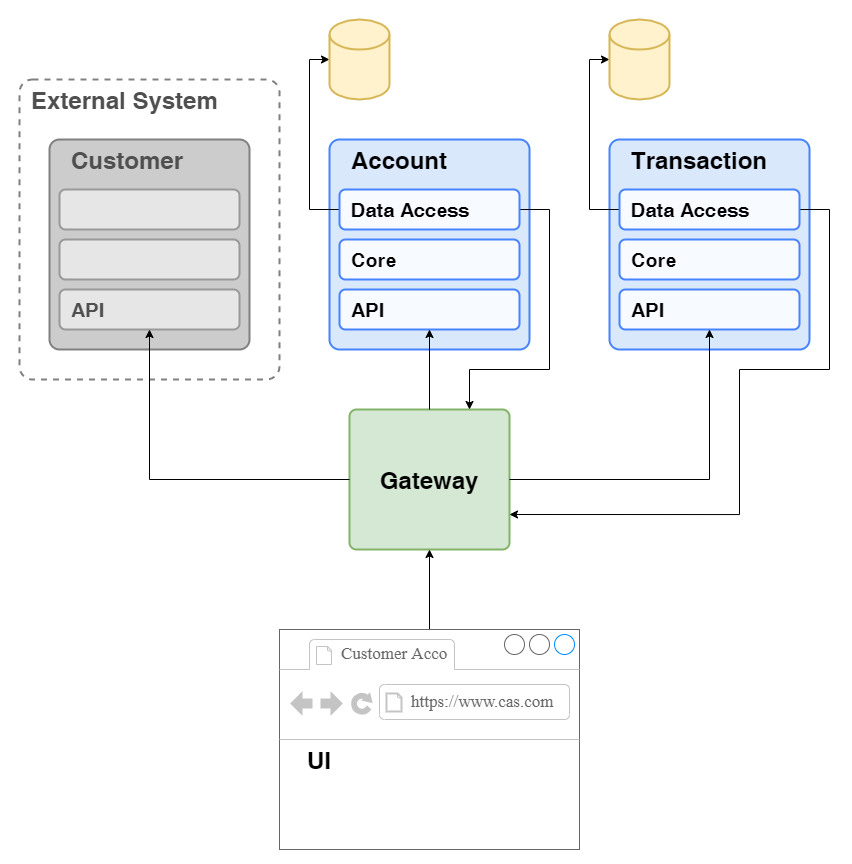

The diagram above was exported from draw.io. Its source (the exported page's mxGraphModel, read from the mxfile embedded in the PNG):
<mxGraphModel dx="918" dy="1346" grid="1" gridSize="10" guides="1" tooltips="1" connect="1" arrows="1" fold="1" page="1" pageScale="1" pageWidth="850" pageHeight="1100" math="0" shadow="0">
  <root>
    <mxCell id="0" />
    <mxCell id="1" parent="0" />
    <mxCell id="I9LrIpcFgKHxT0mMc6pR-78" value="" style="rounded=1;whiteSpace=wrap;html=1;labelBackgroundColor=none;strokeWidth=2;fontSize=20;fontColor=#000000;align=left;fillColor=none;dashed=1;arcSize=5;strokeColor=#808080;" vertex="1" parent="1">
      <mxGeometry x="10" y="100" width="260" height="300" as="geometry" />
    </mxCell>
    <mxCell id="I9LrIpcFgKHxT0mMc6pR-1" value="" style="rounded=1;arcSize=5;strokeWidth=2;fillColor=#CCCCCC;strokeColor=#808080;" vertex="1" parent="1">
      <mxGeometry x="40" y="160" width="200" height="210" as="geometry" />
    </mxCell>
    <mxCell id="I9LrIpcFgKHxT0mMc6pR-3" value="" style="rounded=1;arcSize=5;fillColor=#dae8fc;strokeColor=#4583FF;strokeWidth=2;" vertex="1" parent="1">
      <mxGeometry x="320" y="160" width="200" height="210" as="geometry" />
    </mxCell>
    <mxCell id="I9LrIpcFgKHxT0mMc6pR-4" value="" style="rounded=1;arcSize=5;fillColor=#dae8fc;strokeColor=#4583FF;strokeWidth=2;" vertex="1" parent="1">
      <mxGeometry x="600" y="160" width="200" height="210" as="geometry" />
    </mxCell>
    <mxCell id="I9LrIpcFgKHxT0mMc6pR-5" value="&lt;h1&gt;Customer&lt;/h1&gt;" style="text;html=1;strokeColor=none;fillColor=none;align=left;verticalAlign=middle;whiteSpace=wrap;rounded=0;fontColor=#4F4F4F;" vertex="1" parent="1">
      <mxGeometry x="60" y="170" width="40" height="20" as="geometry" />
    </mxCell>
    <mxCell id="I9LrIpcFgKHxT0mMc6pR-7" value="&lt;h1&gt;Account&lt;/h1&gt;" style="text;html=1;strokeColor=none;fillColor=none;align=left;verticalAlign=middle;whiteSpace=wrap;rounded=0;" vertex="1" parent="1">
      <mxGeometry x="340" y="170" width="40" height="20" as="geometry" />
    </mxCell>
    <mxCell id="I9LrIpcFgKHxT0mMc6pR-8" value="&lt;h1&gt;Transaction&lt;/h1&gt;" style="text;html=1;strokeColor=none;fillColor=none;align=left;verticalAlign=middle;whiteSpace=wrap;rounded=0;" vertex="1" parent="1">
      <mxGeometry x="620" y="170" width="40" height="20" as="geometry" />
    </mxCell>
    <mxCell id="I9LrIpcFgKHxT0mMc6pR-10" value="" style="rounded=1;arcSize=5;fillColor=#d5e8d4;strokeColor=#82b366;strokeWidth=2;" vertex="1" parent="1">
      <mxGeometry x="340" y="430" width="160" height="140" as="geometry" />
    </mxCell>
    <mxCell id="I9LrIpcFgKHxT0mMc6pR-11" value="&lt;h1&gt;Gateway&lt;/h1&gt;" style="text;html=1;strokeColor=none;fillColor=none;align=center;verticalAlign=middle;whiteSpace=wrap;rounded=0;" vertex="1" parent="1">
      <mxGeometry x="400" y="490" width="40" height="20" as="geometry" />
    </mxCell>
    <mxCell id="I9LrIpcFgKHxT0mMc6pR-21" style="edgeStyle=orthogonalEdgeStyle;rounded=0;orthogonalLoop=1;jettySize=auto;html=1;entryX=0.5;entryY=1;entryDx=0;entryDy=0;" edge="1" parent="1" source="I9LrIpcFgKHxT0mMc6pR-18" target="I9LrIpcFgKHxT0mMc6pR-10">
      <mxGeometry relative="1" as="geometry" />
    </mxCell>
    <mxCell id="I9LrIpcFgKHxT0mMc6pR-18" value="" style="strokeWidth=1;shadow=0;dashed=0;align=center;html=1;shape=mxgraph.mockup.containers.browserWindow;rSize=0;strokeColor=#666666;strokeColor2=#008cff;strokeColor3=#c4c4c4;mainText=,;recursiveResize=0;rounded=1;fillColor=#FFFFFF;" vertex="1" parent="1">
      <mxGeometry x="270" y="650" width="300" height="220" as="geometry" />
    </mxCell>
    <mxCell id="I9LrIpcFgKHxT0mMc6pR-19" value="Customer Acco" style="strokeWidth=1;shadow=0;dashed=0;align=center;html=1;shape=mxgraph.mockup.containers.anchor;fontSize=17;fontColor=#666666;align=left;" vertex="1" parent="I9LrIpcFgKHxT0mMc6pR-18">
      <mxGeometry x="60" y="12" width="110" height="26" as="geometry" />
    </mxCell>
    <mxCell id="I9LrIpcFgKHxT0mMc6pR-20" value="https://www.cas.com" style="strokeWidth=1;shadow=0;dashed=0;align=center;html=1;shape=mxgraph.mockup.containers.anchor;rSize=0;fontSize=17;fontColor=#666666;align=left;" vertex="1" parent="I9LrIpcFgKHxT0mMc6pR-18">
      <mxGeometry x="130" y="60" width="250" height="26" as="geometry" />
    </mxCell>
    <mxCell id="I9LrIpcFgKHxT0mMc6pR-22" value="&lt;h1&gt;UI&lt;/h1&gt;" style="text;html=1;strokeColor=none;fillColor=none;align=center;verticalAlign=middle;whiteSpace=wrap;rounded=0;" vertex="1" parent="I9LrIpcFgKHxT0mMc6pR-18">
      <mxGeometry x="20" y="120" width="40" height="20" as="geometry" />
    </mxCell>
    <mxCell id="I9LrIpcFgKHxT0mMc6pR-27" value="" style="rounded=1;whiteSpace=wrap;html=1;strokeColor=#4583FF;strokeWidth=2;labelBackgroundColor=none;fillColor=#F7FAFF;" vertex="1" parent="1">
      <mxGeometry x="330" y="260" width="180" height="40" as="geometry" />
    </mxCell>
    <mxCell id="I9LrIpcFgKHxT0mMc6pR-43" style="edgeStyle=orthogonalEdgeStyle;rounded=0;orthogonalLoop=1;jettySize=auto;html=1;exitX=0;exitY=0.5;exitDx=0;exitDy=0;entryX=0;entryY=0.5;entryDx=0;entryDy=0;entryPerimeter=0;fontSize=20;fontColor=#000000;" edge="1" parent="1" source="I9LrIpcFgKHxT0mMc6pR-28" target="I9LrIpcFgKHxT0mMc6pR-41">
      <mxGeometry relative="1" as="geometry" />
    </mxCell>
    <mxCell id="I9LrIpcFgKHxT0mMc6pR-60" style="edgeStyle=orthogonalEdgeStyle;rounded=0;orthogonalLoop=1;jettySize=auto;html=1;entryX=0.75;entryY=0;entryDx=0;entryDy=0;startArrow=none;startFill=0;endArrow=classic;endFill=1;fontSize=20;fontColor=#000000;" edge="1" parent="1" source="I9LrIpcFgKHxT0mMc6pR-28" target="I9LrIpcFgKHxT0mMc6pR-10">
      <mxGeometry relative="1" as="geometry">
        <Array as="points">
          <mxPoint x="540" y="230" />
          <mxPoint x="540" y="390" />
          <mxPoint x="460" y="390" />
        </Array>
      </mxGeometry>
    </mxCell>
    <mxCell id="I9LrIpcFgKHxT0mMc6pR-28" value="" style="rounded=1;whiteSpace=wrap;html=1;strokeColor=#4583FF;strokeWidth=2;labelBackgroundColor=none;fillColor=#F7FAFF;" vertex="1" parent="1">
      <mxGeometry x="330" y="210" width="180" height="40" as="geometry" />
    </mxCell>
    <mxCell id="I9LrIpcFgKHxT0mMc6pR-30" value="" style="rounded=1;whiteSpace=wrap;html=1;strokeColor=#4583FF;strokeWidth=2;labelBackgroundColor=none;fillColor=#F7FAFF;" vertex="1" parent="1">
      <mxGeometry x="610" y="260" width="180" height="40" as="geometry" />
    </mxCell>
    <mxCell id="I9LrIpcFgKHxT0mMc6pR-33" value="&lt;h1 style=&quot;font-size: 20px&quot;&gt;Core&lt;/h1&gt;" style="text;html=1;strokeColor=none;fillColor=none;align=left;verticalAlign=middle;whiteSpace=wrap;rounded=0;fontSize=20;" vertex="1" parent="1">
      <mxGeometry x="340" y="270" width="160" height="20" as="geometry" />
    </mxCell>
    <mxCell id="I9LrIpcFgKHxT0mMc6pR-34" value="&lt;h1 style=&quot;font-size: 20px&quot;&gt;Data Access&lt;/h1&gt;" style="text;html=1;strokeColor=none;fillColor=none;align=left;verticalAlign=middle;whiteSpace=wrap;rounded=0;fontSize=20;" vertex="1" parent="1">
      <mxGeometry x="340" y="220" width="160" height="20" as="geometry" />
    </mxCell>
    <mxCell id="I9LrIpcFgKHxT0mMc6pR-36" value="&lt;h1 style=&quot;font-size: 20px&quot;&gt;Core&lt;/h1&gt;" style="text;html=1;strokeColor=none;fillColor=none;align=left;verticalAlign=middle;whiteSpace=wrap;rounded=0;fontSize=20;" vertex="1" parent="1">
      <mxGeometry x="620" y="270" width="160" height="20" as="geometry" />
    </mxCell>
    <mxCell id="I9LrIpcFgKHxT0mMc6pR-41" value="" style="shape=cylinder3;whiteSpace=wrap;html=1;boundedLbl=1;backgroundOutline=1;size=15;rounded=1;labelBackgroundColor=none;strokeColor=#d6b656;strokeWidth=2;fillColor=#fff2cc;fontSize=20;align=left;" vertex="1" parent="1">
      <mxGeometry x="320" y="40" width="60" height="80" as="geometry" />
    </mxCell>
    <mxCell id="I9LrIpcFgKHxT0mMc6pR-45" value="" style="rounded=1;whiteSpace=wrap;html=1;strokeColor=#4583FF;strokeWidth=2;labelBackgroundColor=none;fillColor=#F7FAFF;" vertex="1" parent="1">
      <mxGeometry x="330" y="310" width="180" height="40" as="geometry" />
    </mxCell>
    <mxCell id="I9LrIpcFgKHxT0mMc6pR-46" value="&lt;h1 style=&quot;font-size: 20px&quot;&gt;API&lt;/h1&gt;" style="text;html=1;strokeColor=none;fillColor=none;align=left;verticalAlign=middle;whiteSpace=wrap;rounded=0;fontSize=20;" vertex="1" parent="1">
      <mxGeometry x="340" y="320" width="160" height="20" as="geometry" />
    </mxCell>
    <mxCell id="I9LrIpcFgKHxT0mMc6pR-14" style="edgeStyle=orthogonalEdgeStyle;rounded=0;orthogonalLoop=1;jettySize=auto;html=1;exitX=0.5;exitY=1;exitDx=0;exitDy=0;endArrow=none;endFill=0;startArrow=classic;startFill=1;" edge="1" parent="1" source="I9LrIpcFgKHxT0mMc6pR-45" target="I9LrIpcFgKHxT0mMc6pR-10">
      <mxGeometry relative="1" as="geometry" />
    </mxCell>
    <mxCell id="I9LrIpcFgKHxT0mMc6pR-47" style="edgeStyle=orthogonalEdgeStyle;rounded=0;orthogonalLoop=1;jettySize=auto;html=1;exitX=0;exitY=0.5;exitDx=0;exitDy=0;entryX=0;entryY=0.5;entryDx=0;entryDy=0;entryPerimeter=0;fontSize=20;fontColor=#000000;" edge="1" parent="1" source="I9LrIpcFgKHxT0mMc6pR-48" target="I9LrIpcFgKHxT0mMc6pR-50">
      <mxGeometry relative="1" as="geometry" />
    </mxCell>
    <mxCell id="I9LrIpcFgKHxT0mMc6pR-61" style="edgeStyle=orthogonalEdgeStyle;rounded=0;orthogonalLoop=1;jettySize=auto;html=1;exitX=1;exitY=0.5;exitDx=0;exitDy=0;startArrow=none;startFill=0;endArrow=classic;endFill=1;fontSize=20;fontColor=#000000;entryX=1;entryY=0.75;entryDx=0;entryDy=0;" edge="1" parent="1" source="I9LrIpcFgKHxT0mMc6pR-48" target="I9LrIpcFgKHxT0mMc6pR-10">
      <mxGeometry relative="1" as="geometry">
        <mxPoint x="820" y="550" as="targetPoint" />
        <Array as="points">
          <mxPoint x="820" y="230" />
          <mxPoint x="820" y="390" />
          <mxPoint x="730" y="390" />
          <mxPoint x="730" y="535" />
        </Array>
      </mxGeometry>
    </mxCell>
    <mxCell id="I9LrIpcFgKHxT0mMc6pR-48" value="" style="rounded=1;whiteSpace=wrap;html=1;strokeColor=#4583FF;strokeWidth=2;labelBackgroundColor=none;fillColor=#F7FAFF;" vertex="1" parent="1">
      <mxGeometry x="610" y="210" width="180" height="40" as="geometry" />
    </mxCell>
    <mxCell id="I9LrIpcFgKHxT0mMc6pR-49" value="&lt;h1 style=&quot;font-size: 20px&quot;&gt;Data Access&lt;/h1&gt;" style="text;html=1;strokeColor=none;fillColor=none;align=left;verticalAlign=middle;whiteSpace=wrap;rounded=0;fontSize=20;" vertex="1" parent="1">
      <mxGeometry x="620" y="220" width="160" height="20" as="geometry" />
    </mxCell>
    <mxCell id="I9LrIpcFgKHxT0mMc6pR-50" value="" style="shape=cylinder3;whiteSpace=wrap;html=1;boundedLbl=1;backgroundOutline=1;size=15;rounded=1;labelBackgroundColor=none;strokeColor=#d6b656;strokeWidth=2;fillColor=#fff2cc;fontSize=20;align=left;" vertex="1" parent="1">
      <mxGeometry x="600" y="40" width="60" height="80" as="geometry" />
    </mxCell>
    <mxCell id="I9LrIpcFgKHxT0mMc6pR-53" value="" style="rounded=1;whiteSpace=wrap;html=1;strokeColor=#4583FF;strokeWidth=2;labelBackgroundColor=none;fillColor=#F7FAFF;" vertex="1" parent="1">
      <mxGeometry x="610" y="310" width="180" height="40" as="geometry" />
    </mxCell>
    <mxCell id="I9LrIpcFgKHxT0mMc6pR-54" value="&lt;h1 style=&quot;font-size: 20px&quot;&gt;API&lt;/h1&gt;" style="text;html=1;strokeColor=none;fillColor=none;align=left;verticalAlign=middle;whiteSpace=wrap;rounded=0;fontSize=20;" vertex="1" parent="1">
      <mxGeometry x="620" y="320" width="160" height="20" as="geometry" />
    </mxCell>
    <mxCell id="I9LrIpcFgKHxT0mMc6pR-15" style="edgeStyle=orthogonalEdgeStyle;rounded=0;orthogonalLoop=1;jettySize=auto;html=1;exitX=0.5;exitY=1;exitDx=0;exitDy=0;entryX=1;entryY=0.5;entryDx=0;entryDy=0;startArrow=classic;startFill=1;endArrow=none;endFill=0;" edge="1" parent="1" source="I9LrIpcFgKHxT0mMc6pR-53" target="I9LrIpcFgKHxT0mMc6pR-10">
      <mxGeometry relative="1" as="geometry" />
    </mxCell>
    <mxCell id="I9LrIpcFgKHxT0mMc6pR-55" value="" style="rounded=1;whiteSpace=wrap;html=1;strokeWidth=2;labelBackgroundColor=none;strokeColor=#999999;fillColor=#E6E6E6;" vertex="1" parent="1">
      <mxGeometry x="50" y="310" width="180" height="40" as="geometry" />
    </mxCell>
    <mxCell id="I9LrIpcFgKHxT0mMc6pR-56" value="&lt;h1 style=&quot;font-size: 20px&quot;&gt;API&lt;/h1&gt;" style="text;html=1;strokeColor=none;fillColor=none;align=left;verticalAlign=middle;whiteSpace=wrap;rounded=0;fontSize=20;fontColor=#4F4F4F;" vertex="1" parent="1">
      <mxGeometry x="60" y="320" width="160" height="20" as="geometry" />
    </mxCell>
    <mxCell id="I9LrIpcFgKHxT0mMc6pR-13" style="edgeStyle=orthogonalEdgeStyle;rounded=0;orthogonalLoop=1;jettySize=auto;html=1;exitX=0.5;exitY=1;exitDx=0;exitDy=0;entryX=0;entryY=0.5;entryDx=0;entryDy=0;startArrow=classic;startFill=1;endArrow=none;endFill=0;" edge="1" parent="1" source="I9LrIpcFgKHxT0mMc6pR-55" target="I9LrIpcFgKHxT0mMc6pR-10">
      <mxGeometry relative="1" as="geometry" />
    </mxCell>
    <mxCell id="I9LrIpcFgKHxT0mMc6pR-57" value="" style="rounded=1;whiteSpace=wrap;html=1;strokeWidth=2;labelBackgroundColor=none;strokeColor=#999999;fillColor=#E6E6E6;" vertex="1" parent="1">
      <mxGeometry x="50" y="260" width="180" height="40" as="geometry" />
    </mxCell>
    <mxCell id="I9LrIpcFgKHxT0mMc6pR-58" value="" style="rounded=1;whiteSpace=wrap;html=1;strokeWidth=2;labelBackgroundColor=none;strokeColor=#999999;fillColor=#E6E6E6;" vertex="1" parent="1">
      <mxGeometry x="50" y="210" width="180" height="40" as="geometry" />
    </mxCell>
    <mxCell id="I9LrIpcFgKHxT0mMc6pR-80" value="&lt;h1&gt;External System&lt;/h1&gt;" style="text;html=1;strokeColor=none;fillColor=none;align=left;verticalAlign=middle;whiteSpace=wrap;rounded=0;fontColor=#4F4F4F;" vertex="1" parent="1">
      <mxGeometry x="20" y="110" width="250" height="20" as="geometry" />
    </mxCell>
  </root>
</mxGraphModel>